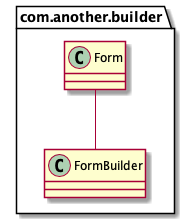

The diagram above was rendered by PlantUML. Its source (embedded in the PNG):
@startuml
class com.another.builder.Form
class com.another.builder.FormBuilder
com.another.builder.Form -- com.another.builder.FormBuilder
@enduml